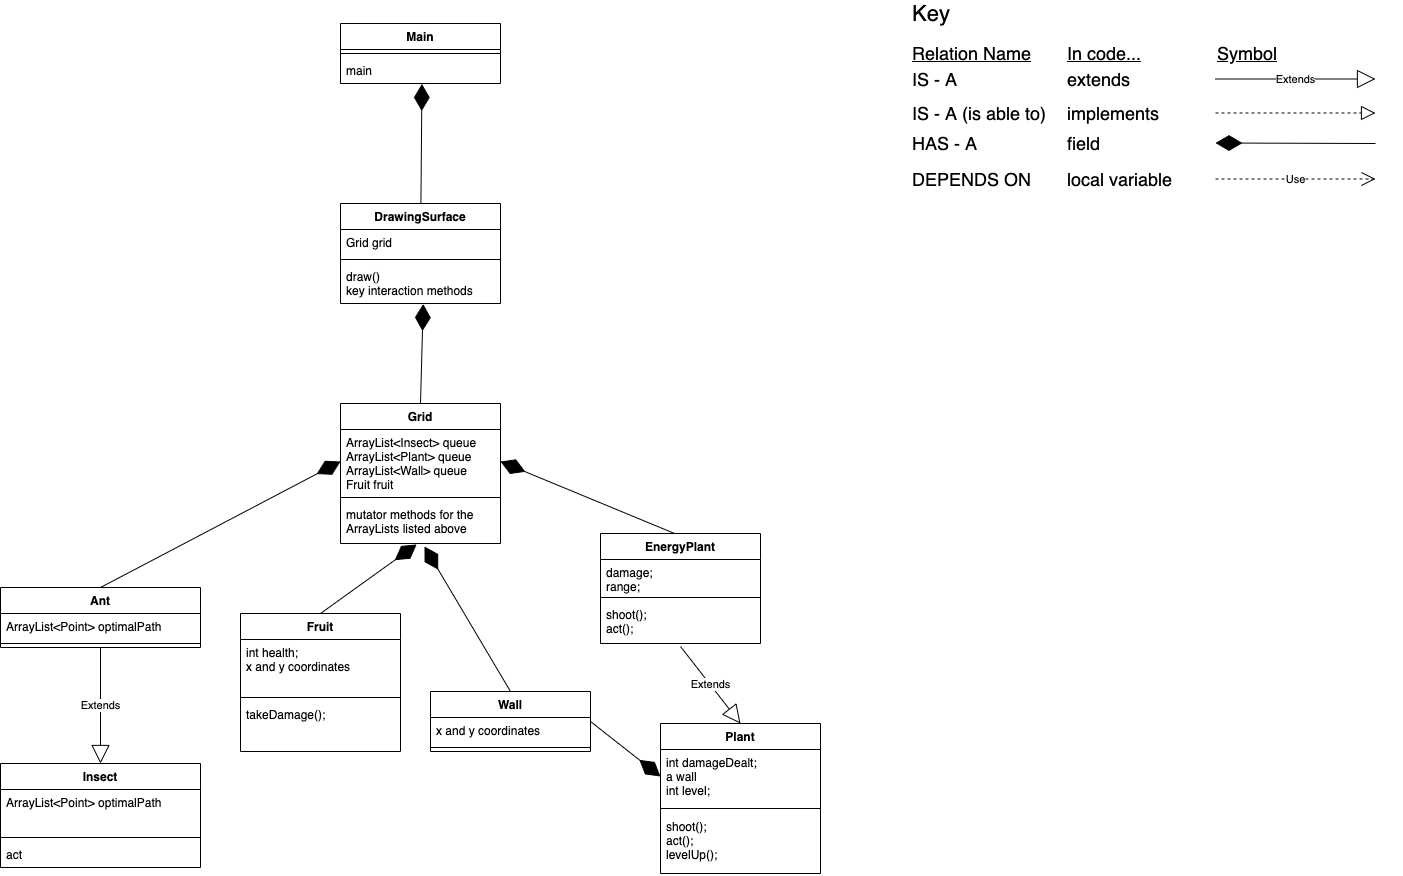

The diagram above was exported from draw.io. Its source (the exported page's mxGraphModel, read from the mxfile embedded in the PNG):
<mxGraphModel dx="1113" dy="693" grid="1" gridSize="10" guides="1" tooltips="1" connect="1" arrows="1" fold="1" page="1" pageScale="1" pageWidth="850" pageHeight="1100" math="0" shadow="0">
  <root>
    <mxCell id="0" />
    <mxCell id="1" parent="0" />
    <mxCell id="CZH6w5j7F0Udzkr3URiD-29" value="&lt;font style=&quot;font-size: 22px&quot;&gt;Key&lt;/font&gt;" style="text;html=1;align=left;verticalAlign=middle;resizable=0;points=[];autosize=1;strokeColor=none;" parent="1" vertex="1">
      <mxGeometry x="1040" y="140" width="50" height="20" as="geometry" />
    </mxCell>
    <mxCell id="CZH6w5j7F0Udzkr3URiD-33" value="&lt;font style=&quot;font-size: 18px&quot;&gt;IS - A&lt;/font&gt;" style="text;html=1;align=left;verticalAlign=middle;resizable=0;points=[];autosize=1;strokeColor=none;" parent="1" vertex="1">
      <mxGeometry x="1040" y="206" width="60" height="20" as="geometry" />
    </mxCell>
    <mxCell id="CZH6w5j7F0Udzkr3URiD-34" value="&lt;font style=&quot;font-size: 18px&quot;&gt;extends&lt;/font&gt;" style="text;html=1;align=left;verticalAlign=middle;resizable=0;points=[];autosize=1;strokeColor=none;" parent="1" vertex="1">
      <mxGeometry x="1195" y="206" width="80" height="20" as="geometry" />
    </mxCell>
    <mxCell id="CZH6w5j7F0Udzkr3URiD-35" value="&lt;font style=&quot;font-size: 18px&quot;&gt;IS - A (is able to)&lt;/font&gt;" style="text;html=1;align=left;verticalAlign=middle;resizable=0;points=[];autosize=1;strokeColor=none;" parent="1" vertex="1">
      <mxGeometry x="1040" y="240" width="150" height="20" as="geometry" />
    </mxCell>
    <mxCell id="CZH6w5j7F0Udzkr3URiD-36" value="&lt;font style=&quot;font-size: 18px&quot;&gt;HAS - A&lt;/font&gt;" style="text;html=1;align=left;verticalAlign=middle;resizable=0;points=[];autosize=1;strokeColor=none;" parent="1" vertex="1">
      <mxGeometry x="1040" y="270" width="80" height="20" as="geometry" />
    </mxCell>
    <mxCell id="CZH6w5j7F0Udzkr3URiD-37" value="&lt;font style=&quot;font-size: 18px&quot;&gt;DEPENDS ON&lt;/font&gt;" style="text;html=1;align=left;verticalAlign=middle;resizable=0;points=[];autosize=1;strokeColor=none;" parent="1" vertex="1">
      <mxGeometry x="1040" y="306" width="130" height="20" as="geometry" />
    </mxCell>
    <mxCell id="CZH6w5j7F0Udzkr3URiD-38" value="&lt;font style=&quot;font-size: 18px&quot;&gt;implements&lt;/font&gt;" style="text;html=1;align=left;verticalAlign=middle;resizable=0;points=[];autosize=1;strokeColor=none;" parent="1" vertex="1">
      <mxGeometry x="1195" y="240" width="110" height="20" as="geometry" />
    </mxCell>
    <mxCell id="CZH6w5j7F0Udzkr3URiD-39" value="&lt;font style=&quot;font-size: 18px&quot;&gt;field&lt;/font&gt;" style="text;html=1;align=left;verticalAlign=middle;resizable=0;points=[];autosize=1;strokeColor=none;" parent="1" vertex="1">
      <mxGeometry x="1195" y="270" width="50" height="20" as="geometry" />
    </mxCell>
    <mxCell id="CZH6w5j7F0Udzkr3URiD-40" value="&lt;font style=&quot;font-size: 18px&quot;&gt;local variable&lt;/font&gt;" style="text;html=1;align=left;verticalAlign=middle;resizable=0;points=[];autosize=1;strokeColor=none;" parent="1" vertex="1">
      <mxGeometry x="1195" y="306" width="120" height="20" as="geometry" />
    </mxCell>
    <mxCell id="CZH6w5j7F0Udzkr3URiD-41" value="&lt;font style=&quot;font-size: 18px&quot;&gt;&lt;u&gt;Relation Name&lt;/u&gt;&lt;/font&gt;" style="text;html=1;align=left;verticalAlign=middle;resizable=0;points=[];autosize=1;strokeColor=none;" parent="1" vertex="1">
      <mxGeometry x="1040" y="180" width="130" height="20" as="geometry" />
    </mxCell>
    <mxCell id="CZH6w5j7F0Udzkr3URiD-42" value="&lt;font style=&quot;font-size: 18px&quot;&gt;&lt;u&gt;In code...&lt;/u&gt;&lt;/font&gt;" style="text;html=1;align=left;verticalAlign=middle;resizable=0;points=[];autosize=1;strokeColor=none;" parent="1" vertex="1">
      <mxGeometry x="1195" y="180" width="90" height="20" as="geometry" />
    </mxCell>
    <mxCell id="CZH6w5j7F0Udzkr3URiD-43" value="&lt;font style=&quot;font-size: 18px&quot;&gt;&lt;u&gt;Symbol&lt;/u&gt;&lt;/font&gt;" style="text;html=1;align=left;verticalAlign=middle;resizable=0;points=[];autosize=1;strokeColor=none;" parent="1" vertex="1">
      <mxGeometry x="1345" y="180" width="80" height="20" as="geometry" />
    </mxCell>
    <mxCell id="CZH6w5j7F0Udzkr3URiD-44" value="" style="endArrow=block;dashed=1;endFill=0;endSize=12;html=1;" parent="1" edge="1">
      <mxGeometry width="160" relative="1" as="geometry">
        <mxPoint x="1345" y="249.5" as="sourcePoint" />
        <mxPoint x="1505" y="249.5" as="targetPoint" />
      </mxGeometry>
    </mxCell>
    <mxCell id="CZH6w5j7F0Udzkr3URiD-45" value="Use" style="endArrow=open;endSize=12;dashed=1;html=1;" parent="1" edge="1">
      <mxGeometry width="160" relative="1" as="geometry">
        <mxPoint x="1345" y="315.5" as="sourcePoint" />
        <mxPoint x="1505" y="315.5" as="targetPoint" />
      </mxGeometry>
    </mxCell>
    <mxCell id="CZH6w5j7F0Udzkr3URiD-46" value="" style="endArrow=diamondThin;endFill=1;endSize=24;html=1;" parent="1" edge="1">
      <mxGeometry width="160" relative="1" as="geometry">
        <mxPoint x="1505" y="280" as="sourcePoint" />
        <mxPoint x="1345" y="279.5" as="targetPoint" />
      </mxGeometry>
    </mxCell>
    <mxCell id="CZH6w5j7F0Udzkr3URiD-47" value="Extends" style="endArrow=block;endSize=16;endFill=0;html=1;" parent="1" edge="1">
      <mxGeometry width="160" relative="1" as="geometry">
        <mxPoint x="1345" y="215.5" as="sourcePoint" />
        <mxPoint x="1505" y="215.5" as="targetPoint" />
      </mxGeometry>
    </mxCell>
    <mxCell id="Uft_9r3TT6K67yuocQu_-1" value="DrawingSurface" style="swimlane;fontStyle=1;align=center;verticalAlign=top;childLayout=stackLayout;horizontal=1;startSize=26;horizontalStack=0;resizeParent=1;resizeParentMax=0;resizeLast=0;collapsible=1;marginBottom=0;" parent="1" vertex="1">
      <mxGeometry x="470" y="340" width="160" height="100" as="geometry" />
    </mxCell>
    <mxCell id="Uft_9r3TT6K67yuocQu_-2" value="Grid grid" style="text;strokeColor=none;fillColor=none;align=left;verticalAlign=top;spacingLeft=4;spacingRight=4;overflow=hidden;rotatable=0;points=[[0,0.5],[1,0.5]];portConstraint=eastwest;" parent="Uft_9r3TT6K67yuocQu_-1" vertex="1">
      <mxGeometry y="26" width="160" height="26" as="geometry" />
    </mxCell>
    <mxCell id="Uft_9r3TT6K67yuocQu_-3" value="" style="line;strokeWidth=1;fillColor=none;align=left;verticalAlign=middle;spacingTop=-1;spacingLeft=3;spacingRight=3;rotatable=0;labelPosition=right;points=[];portConstraint=eastwest;" parent="Uft_9r3TT6K67yuocQu_-1" vertex="1">
      <mxGeometry y="52" width="160" height="8" as="geometry" />
    </mxCell>
    <mxCell id="Uft_9r3TT6K67yuocQu_-4" value="draw()&#10;key interaction methods" style="text;strokeColor=none;fillColor=none;align=left;verticalAlign=top;spacingLeft=4;spacingRight=4;overflow=hidden;rotatable=0;points=[[0,0.5],[1,0.5]];portConstraint=eastwest;" parent="Uft_9r3TT6K67yuocQu_-1" vertex="1">
      <mxGeometry y="60" width="160" height="40" as="geometry" />
    </mxCell>
    <mxCell id="Uft_9r3TT6K67yuocQu_-5" value="Grid" style="swimlane;fontStyle=1;align=center;verticalAlign=top;childLayout=stackLayout;horizontal=1;startSize=26;horizontalStack=0;resizeParent=1;resizeParentMax=0;resizeLast=0;collapsible=1;marginBottom=0;" parent="1" vertex="1">
      <mxGeometry x="470" y="540" width="160" height="140" as="geometry" />
    </mxCell>
    <mxCell id="Uft_9r3TT6K67yuocQu_-6" value="ArrayList&lt;Insect&gt; queue&#10;ArrayList&lt;Plant&gt; queue&#10;ArrayList&lt;Wall&gt; queue&#10;Fruit fruit" style="text;strokeColor=none;fillColor=none;align=left;verticalAlign=top;spacingLeft=4;spacingRight=4;overflow=hidden;rotatable=0;points=[[0,0.5],[1,0.5]];portConstraint=eastwest;" parent="Uft_9r3TT6K67yuocQu_-5" vertex="1">
      <mxGeometry y="26" width="160" height="64" as="geometry" />
    </mxCell>
    <mxCell id="Uft_9r3TT6K67yuocQu_-7" value="" style="line;strokeWidth=1;fillColor=none;align=left;verticalAlign=middle;spacingTop=-1;spacingLeft=3;spacingRight=3;rotatable=0;labelPosition=right;points=[];portConstraint=eastwest;" parent="Uft_9r3TT6K67yuocQu_-5" vertex="1">
      <mxGeometry y="90" width="160" height="8" as="geometry" />
    </mxCell>
    <mxCell id="Uft_9r3TT6K67yuocQu_-8" value="mutator methods for the &#10;ArrayLists listed above" style="text;strokeColor=none;fillColor=none;align=left;verticalAlign=top;spacingLeft=4;spacingRight=4;overflow=hidden;rotatable=0;points=[[0,0.5],[1,0.5]];portConstraint=eastwest;" parent="Uft_9r3TT6K67yuocQu_-5" vertex="1">
      <mxGeometry y="98" width="160" height="42" as="geometry" />
    </mxCell>
    <mxCell id="Uft_9r3TT6K67yuocQu_-9" value="Plant" style="swimlane;fontStyle=1;align=center;verticalAlign=top;childLayout=stackLayout;horizontal=1;startSize=26;horizontalStack=0;resizeParent=1;resizeParentMax=0;resizeLast=0;collapsible=1;marginBottom=0;" parent="1" vertex="1">
      <mxGeometry x="790" y="860" width="160" height="150" as="geometry" />
    </mxCell>
    <mxCell id="Uft_9r3TT6K67yuocQu_-10" value="int damageDealt;&#10;a wall &#10;int level;&#10;" style="text;strokeColor=none;fillColor=none;align=left;verticalAlign=top;spacingLeft=4;spacingRight=4;overflow=hidden;rotatable=0;points=[[0,0.5],[1,0.5]];portConstraint=eastwest;" parent="Uft_9r3TT6K67yuocQu_-9" vertex="1">
      <mxGeometry y="26" width="160" height="54" as="geometry" />
    </mxCell>
    <mxCell id="Uft_9r3TT6K67yuocQu_-11" value="" style="line;strokeWidth=1;fillColor=none;align=left;verticalAlign=middle;spacingTop=-1;spacingLeft=3;spacingRight=3;rotatable=0;labelPosition=right;points=[];portConstraint=eastwest;" parent="Uft_9r3TT6K67yuocQu_-9" vertex="1">
      <mxGeometry y="80" width="160" height="10" as="geometry" />
    </mxCell>
    <mxCell id="Uft_9r3TT6K67yuocQu_-12" value="shoot();&#10;act(); &#10;levelUp();&#10;" style="text;strokeColor=none;fillColor=none;align=left;verticalAlign=top;spacingLeft=4;spacingRight=4;overflow=hidden;rotatable=0;points=[[0,0.5],[1,0.5]];portConstraint=eastwest;" parent="Uft_9r3TT6K67yuocQu_-9" vertex="1">
      <mxGeometry y="90" width="160" height="60" as="geometry" />
    </mxCell>
    <mxCell id="Uft_9r3TT6K67yuocQu_-13" value="EnergyPlant" style="swimlane;fontStyle=1;align=center;verticalAlign=top;childLayout=stackLayout;horizontal=1;startSize=26;horizontalStack=0;resizeParent=1;resizeParentMax=0;resizeLast=0;collapsible=1;marginBottom=0;" parent="1" vertex="1">
      <mxGeometry x="730" y="670" width="160" height="110" as="geometry" />
    </mxCell>
    <mxCell id="Uft_9r3TT6K67yuocQu_-14" value="damage;&#10;range; " style="text;strokeColor=none;fillColor=none;align=left;verticalAlign=top;spacingLeft=4;spacingRight=4;overflow=hidden;rotatable=0;points=[[0,0.5],[1,0.5]];portConstraint=eastwest;" parent="Uft_9r3TT6K67yuocQu_-13" vertex="1">
      <mxGeometry y="26" width="160" height="34" as="geometry" />
    </mxCell>
    <mxCell id="Uft_9r3TT6K67yuocQu_-15" value="" style="line;strokeWidth=1;fillColor=none;align=left;verticalAlign=middle;spacingTop=-1;spacingLeft=3;spacingRight=3;rotatable=0;labelPosition=right;points=[];portConstraint=eastwest;" parent="Uft_9r3TT6K67yuocQu_-13" vertex="1">
      <mxGeometry y="60" width="160" height="8" as="geometry" />
    </mxCell>
    <mxCell id="Uft_9r3TT6K67yuocQu_-16" value="shoot();&#10;act();" style="text;strokeColor=none;fillColor=none;align=left;verticalAlign=top;spacingLeft=4;spacingRight=4;overflow=hidden;rotatable=0;points=[[0,0.5],[1,0.5]];portConstraint=eastwest;" parent="Uft_9r3TT6K67yuocQu_-13" vertex="1">
      <mxGeometry y="68" width="160" height="42" as="geometry" />
    </mxCell>
    <mxCell id="Uft_9r3TT6K67yuocQu_-17" value="Ant" style="swimlane;fontStyle=1;align=center;verticalAlign=top;childLayout=stackLayout;horizontal=1;startSize=26;horizontalStack=0;resizeParent=1;resizeParentMax=0;resizeLast=0;collapsible=1;marginBottom=0;" parent="1" vertex="1">
      <mxGeometry x="130" y="724" width="200" height="60" as="geometry" />
    </mxCell>
    <mxCell id="Uft_9r3TT6K67yuocQu_-18" value="ArrayList&lt;Point&gt; optimalPath" style="text;strokeColor=none;fillColor=none;align=left;verticalAlign=top;spacingLeft=4;spacingRight=4;overflow=hidden;rotatable=0;points=[[0,0.5],[1,0.5]];portConstraint=eastwest;" parent="Uft_9r3TT6K67yuocQu_-17" vertex="1">
      <mxGeometry y="26" width="200" height="26" as="geometry" />
    </mxCell>
    <mxCell id="Uft_9r3TT6K67yuocQu_-19" value="" style="line;strokeWidth=1;fillColor=none;align=left;verticalAlign=middle;spacingTop=-1;spacingLeft=3;spacingRight=3;rotatable=0;labelPosition=right;points=[];portConstraint=eastwest;" parent="Uft_9r3TT6K67yuocQu_-17" vertex="1">
      <mxGeometry y="52" width="200" height="8" as="geometry" />
    </mxCell>
    <mxCell id="Uft_9r3TT6K67yuocQu_-21" value="Fruit" style="swimlane;fontStyle=1;align=center;verticalAlign=top;childLayout=stackLayout;horizontal=1;startSize=26;horizontalStack=0;resizeParent=1;resizeParentMax=0;resizeLast=0;collapsible=1;marginBottom=0;" parent="1" vertex="1">
      <mxGeometry x="370" y="750" width="160" height="138" as="geometry" />
    </mxCell>
    <mxCell id="Uft_9r3TT6K67yuocQu_-22" value="int health;&#10;x and y coordinates" style="text;strokeColor=none;fillColor=none;align=left;verticalAlign=top;spacingLeft=4;spacingRight=4;overflow=hidden;rotatable=0;points=[[0,0.5],[1,0.5]];portConstraint=eastwest;" parent="Uft_9r3TT6K67yuocQu_-21" vertex="1">
      <mxGeometry y="26" width="160" height="54" as="geometry" />
    </mxCell>
    <mxCell id="Uft_9r3TT6K67yuocQu_-23" value="" style="line;strokeWidth=1;fillColor=none;align=left;verticalAlign=middle;spacingTop=-1;spacingLeft=3;spacingRight=3;rotatable=0;labelPosition=right;points=[];portConstraint=eastwest;" parent="Uft_9r3TT6K67yuocQu_-21" vertex="1">
      <mxGeometry y="80" width="160" height="8" as="geometry" />
    </mxCell>
    <mxCell id="Uft_9r3TT6K67yuocQu_-24" value="takeDamage();" style="text;strokeColor=none;fillColor=none;align=left;verticalAlign=top;spacingLeft=4;spacingRight=4;overflow=hidden;rotatable=0;points=[[0,0.5],[1,0.5]];portConstraint=eastwest;" parent="Uft_9r3TT6K67yuocQu_-21" vertex="1">
      <mxGeometry y="88" width="160" height="50" as="geometry" />
    </mxCell>
    <mxCell id="Uft_9r3TT6K67yuocQu_-25" value="Insect" style="swimlane;fontStyle=1;align=center;verticalAlign=top;childLayout=stackLayout;horizontal=1;startSize=26;horizontalStack=0;resizeParent=1;resizeParentMax=0;resizeLast=0;collapsible=1;marginBottom=0;" parent="1" vertex="1">
      <mxGeometry x="130" y="900" width="200" height="104" as="geometry" />
    </mxCell>
    <mxCell id="Uft_9r3TT6K67yuocQu_-26" value="ArrayList&lt;Point&gt; optimalPath" style="text;strokeColor=none;fillColor=none;align=left;verticalAlign=top;spacingLeft=4;spacingRight=4;overflow=hidden;rotatable=0;points=[[0,0.5],[1,0.5]];portConstraint=eastwest;" parent="Uft_9r3TT6K67yuocQu_-25" vertex="1">
      <mxGeometry y="26" width="200" height="44" as="geometry" />
    </mxCell>
    <mxCell id="Uft_9r3TT6K67yuocQu_-27" value="" style="line;strokeWidth=1;fillColor=none;align=left;verticalAlign=middle;spacingTop=-1;spacingLeft=3;spacingRight=3;rotatable=0;labelPosition=right;points=[];portConstraint=eastwest;" parent="Uft_9r3TT6K67yuocQu_-25" vertex="1">
      <mxGeometry y="70" width="200" height="8" as="geometry" />
    </mxCell>
    <mxCell id="Uft_9r3TT6K67yuocQu_-28" value="act" style="text;strokeColor=none;fillColor=none;align=left;verticalAlign=top;spacingLeft=4;spacingRight=4;overflow=hidden;rotatable=0;points=[[0,0.5],[1,0.5]];portConstraint=eastwest;" parent="Uft_9r3TT6K67yuocQu_-25" vertex="1">
      <mxGeometry y="78" width="200" height="26" as="geometry" />
    </mxCell>
    <mxCell id="Uft_9r3TT6K67yuocQu_-29" value="Wall" style="swimlane;fontStyle=1;align=center;verticalAlign=top;childLayout=stackLayout;horizontal=1;startSize=26;horizontalStack=0;resizeParent=1;resizeParentMax=0;resizeLast=0;collapsible=1;marginBottom=0;" parent="1" vertex="1">
      <mxGeometry x="560" y="828" width="160" height="60" as="geometry" />
    </mxCell>
    <mxCell id="Uft_9r3TT6K67yuocQu_-30" value="x and y coordinates " style="text;strokeColor=none;fillColor=none;align=left;verticalAlign=top;spacingLeft=4;spacingRight=4;overflow=hidden;rotatable=0;points=[[0,0.5],[1,0.5]];portConstraint=eastwest;" parent="Uft_9r3TT6K67yuocQu_-29" vertex="1">
      <mxGeometry y="26" width="160" height="26" as="geometry" />
    </mxCell>
    <mxCell id="Uft_9r3TT6K67yuocQu_-31" value="" style="line;strokeWidth=1;fillColor=none;align=left;verticalAlign=middle;spacingTop=-1;spacingLeft=3;spacingRight=3;rotatable=0;labelPosition=right;points=[];portConstraint=eastwest;" parent="Uft_9r3TT6K67yuocQu_-29" vertex="1">
      <mxGeometry y="52" width="160" height="8" as="geometry" />
    </mxCell>
    <mxCell id="Uft_9r3TT6K67yuocQu_-37" value="Main" style="swimlane;fontStyle=1;align=center;verticalAlign=top;childLayout=stackLayout;horizontal=1;startSize=26;horizontalStack=0;resizeParent=1;resizeParentMax=0;resizeLast=0;collapsible=1;marginBottom=0;" parent="1" vertex="1">
      <mxGeometry x="470" y="160" width="160" height="60" as="geometry" />
    </mxCell>
    <mxCell id="Uft_9r3TT6K67yuocQu_-39" value="" style="line;strokeWidth=1;fillColor=none;align=left;verticalAlign=middle;spacingTop=-1;spacingLeft=3;spacingRight=3;rotatable=0;labelPosition=right;points=[];portConstraint=eastwest;" parent="Uft_9r3TT6K67yuocQu_-37" vertex="1">
      <mxGeometry y="26" width="160" height="8" as="geometry" />
    </mxCell>
    <mxCell id="Uft_9r3TT6K67yuocQu_-40" value="main" style="text;strokeColor=none;fillColor=none;align=left;verticalAlign=top;spacingLeft=4;spacingRight=4;overflow=hidden;rotatable=0;points=[[0,0.5],[1,0.5]];portConstraint=eastwest;" parent="Uft_9r3TT6K67yuocQu_-37" vertex="1">
      <mxGeometry y="34" width="160" height="26" as="geometry" />
    </mxCell>
    <mxCell id="Uft_9r3TT6K67yuocQu_-42" value="Extends" style="endArrow=block;endSize=16;endFill=0;html=1;entryX=0.5;entryY=0;entryDx=0;entryDy=0;exitX=0.5;exitY=1;exitDx=0;exitDy=0;" parent="1" source="Uft_9r3TT6K67yuocQu_-17" target="Uft_9r3TT6K67yuocQu_-25" edge="1">
      <mxGeometry width="160" relative="1" as="geometry">
        <mxPoint x="231.4000000000001" y="812.106" as="sourcePoint" />
        <mxPoint x="390" y="632.5" as="targetPoint" />
      </mxGeometry>
    </mxCell>
    <mxCell id="Uft_9r3TT6K67yuocQu_-43" value="" style="endArrow=diamondThin;endFill=1;endSize=24;html=1;entryX=0;entryY=0.5;entryDx=0;entryDy=0;exitX=0.5;exitY=0;exitDx=0;exitDy=0;" parent="1" source="Uft_9r3TT6K67yuocQu_-17" target="Uft_9r3TT6K67yuocQu_-6" edge="1">
      <mxGeometry width="160" relative="1" as="geometry">
        <mxPoint x="250" y="570" as="sourcePoint" />
        <mxPoint x="240" y="660" as="targetPoint" />
      </mxGeometry>
    </mxCell>
    <mxCell id="Uft_9r3TT6K67yuocQu_-44" value="" style="endArrow=diamondThin;endFill=1;endSize=24;html=1;exitX=0.5;exitY=0;exitDx=0;exitDy=0;entryX=0.476;entryY=1.023;entryDx=0;entryDy=0;entryPerimeter=0;" parent="1" source="Uft_9r3TT6K67yuocQu_-21" target="Uft_9r3TT6K67yuocQu_-8" edge="1">
      <mxGeometry width="160" relative="1" as="geometry">
        <mxPoint x="410" y="720" as="sourcePoint" />
        <mxPoint x="530" y="680" as="targetPoint" />
      </mxGeometry>
    </mxCell>
    <mxCell id="Uft_9r3TT6K67yuocQu_-45" value="" style="endArrow=diamondThin;endFill=1;endSize=24;html=1;exitX=0.5;exitY=0;exitDx=0;exitDy=0;entryX=0.525;entryY=1.071;entryDx=0;entryDy=0;entryPerimeter=0;" parent="1" source="Uft_9r3TT6K67yuocQu_-29" target="Uft_9r3TT6K67yuocQu_-8" edge="1">
      <mxGeometry width="160" relative="1" as="geometry">
        <mxPoint x="540" y="680" as="sourcePoint" />
        <mxPoint x="540" y="676" as="targetPoint" />
      </mxGeometry>
    </mxCell>
    <mxCell id="qsTwry4VjKHPqwGGzggG-1" value="" style="endArrow=diamondThin;endFill=1;endSize=24;html=1;entryX=1;entryY=0.5;entryDx=0;entryDy=0;exitX=0.463;exitY=0;exitDx=0;exitDy=0;exitPerimeter=0;" parent="1" source="Uft_9r3TT6K67yuocQu_-13" target="Uft_9r3TT6K67yuocQu_-6" edge="1">
      <mxGeometry width="160" relative="1" as="geometry">
        <mxPoint x="660" y="612" as="sourcePoint" />
        <mxPoint x="890" y="510" as="targetPoint" />
      </mxGeometry>
    </mxCell>
    <mxCell id="qsTwry4VjKHPqwGGzggG-2" value="" style="endArrow=diamondThin;endFill=1;endSize=24;html=1;entryX=0.509;entryY=1.018;entryDx=0;entryDy=0;entryPerimeter=0;" parent="1" source="Uft_9r3TT6K67yuocQu_-1" target="Uft_9r3TT6K67yuocQu_-40" edge="1">
      <mxGeometry width="160" relative="1" as="geometry">
        <mxPoint x="440" y="398.4" as="sourcePoint" />
        <mxPoint x="536" y="323" as="targetPoint" />
      </mxGeometry>
    </mxCell>
    <mxCell id="qsTwry4VjKHPqwGGzggG-3" value="" style="endArrow=diamondThin;endFill=1;endSize=24;html=1;entryX=0.517;entryY=1.014;entryDx=0;entryDy=0;entryPerimeter=0;exitX=0.5;exitY=0;exitDx=0;exitDy=0;" parent="1" source="Uft_9r3TT6K67yuocQu_-5" target="Uft_9r3TT6K67yuocQu_-4" edge="1">
      <mxGeometry width="160" relative="1" as="geometry">
        <mxPoint x="702.8533333333332" y="516" as="sourcePoint" />
        <mxPoint x="700" y="409" as="targetPoint" />
      </mxGeometry>
    </mxCell>
    <mxCell id="qsTwry4VjKHPqwGGzggG-5" value="Extends" style="endArrow=block;endSize=16;endFill=0;html=1;entryX=0.5;entryY=0;entryDx=0;entryDy=0;exitX=0.5;exitY=1.071;exitDx=0;exitDy=0;exitPerimeter=0;" parent="1" source="Uft_9r3TT6K67yuocQu_-16" target="Uft_9r3TT6K67yuocQu_-9" edge="1">
      <mxGeometry width="160" relative="1" as="geometry">
        <mxPoint x="950" y="783" as="sourcePoint" />
        <mxPoint x="850" y="938" as="targetPoint" />
      </mxGeometry>
    </mxCell>
    <mxCell id="qsTwry4VjKHPqwGGzggG-6" value="" style="endArrow=diamondThin;endFill=1;endSize=24;html=1;entryX=0;entryY=0.5;entryDx=0;entryDy=0;" parent="1" target="Uft_9r3TT6K67yuocQu_-10" edge="1">
      <mxGeometry width="160" relative="1" as="geometry">
        <mxPoint x="720" y="858" as="sourcePoint" />
        <mxPoint x="570" y="780" as="targetPoint" />
      </mxGeometry>
    </mxCell>
  </root>
</mxGraphModel>